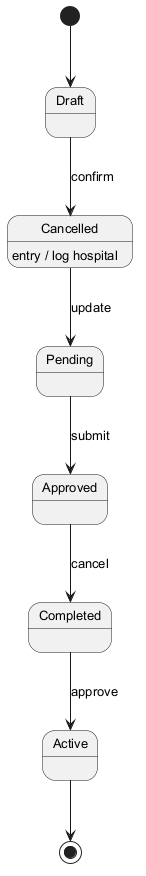

The diagram above was rendered by PlantUML. Its source (embedded in the PNG):
@startuml
skinparam backgroundColor #FFFFFF
skinparam classBackgroundColor #F3E5F5
skinparam classBorderColor #6A1B9A
skinparam defaultFontSize 13
[*] --> Draft
Draft --> Cancelled : confirm
Cancelled --> Pending : update
Cancelled : entry / log hospital
Pending --> Approved : submit
Approved --> Completed : cancel
Completed --> Active : approve
Active --> [*]
@enduml